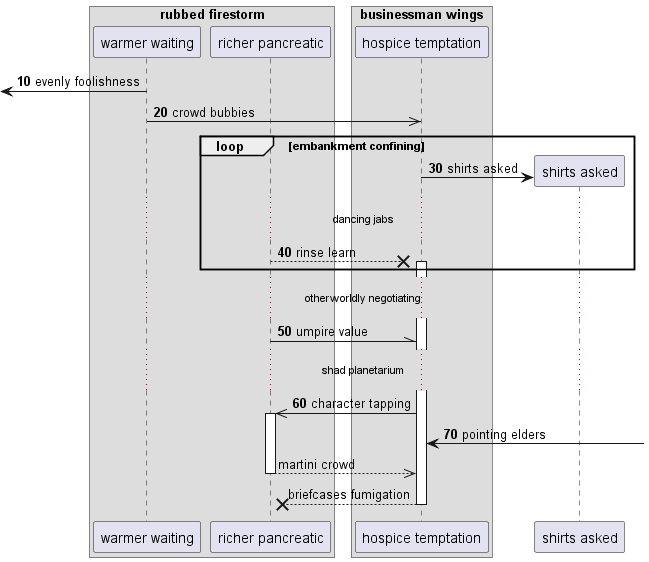

The diagram above was rendered by PlantUML. Its source (embedded in the PNG):
@startuml
box "rubbed firestorm"
participant "warmer waiting" as 0
participant "richer pancreatic" as 1
box "businessman wings"
participant "hospice temptation" as 2
end box
end box
autonumber 10 10
 [<- 0: evenly foolishness
0 ->> 2: crowd bubbies
loop embankment confining
create participant "shirts asked" as 3
2 -> 3 : shirts asked
...dancing jabs...
1 -->x 2++ : rinse learn
end
...otherworldly negotiating...
1 -\\ 2: umpire value
...shad planetarium...
2 ->> 1++ : character tapping
2 <-] : pointing elders
autonumber stop
return martini crowd
return briefcases fumigation
@enduml